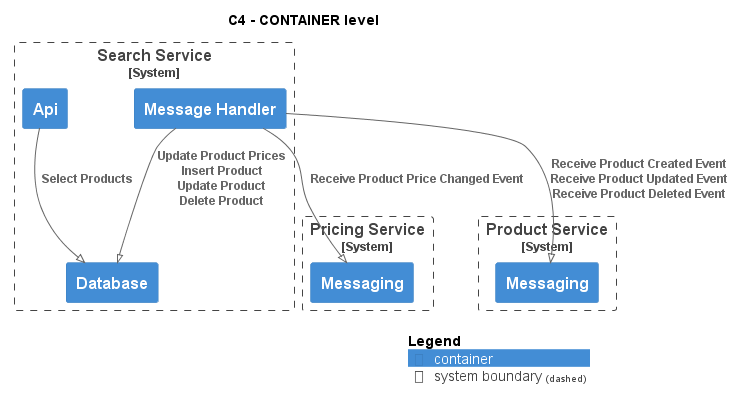

The diagram above was rendered by PlantUML. Its source (embedded in the PNG):
@startuml
!pragma layout smetana
!include ..\..\.c4s\C4_Container.puml

AddElementTag("state:new", $bgColor=green, $fontColor=#ffffff, $borderColor=green, $shadowing="False")
AddElementTag("state:changed", $bgColor=orange, $fontColor=#ffffff, $borderColor=orange, $shadowing="False")
AddElementTag("state:removed", $bgColor=red, $fontColor=#ffffff, $borderColor=red, $shadowing="False")

AddRelTag("state:new", $textColor=green, $lineColor=green)
AddRelTag("state:changed", $textColor=orange, $lineColor=orange)
AddRelTag("state:removed", $textColor=red, $lineColor=red)

SHOW_PERSON_PORTRAIT()
LAYOUT_TOP_DOWN()

skinparam linetype polyline

title C4 - CONTAINER level


System_Boundary(ECommercePlatform.SoftwareSystems.SearchService, "Search Service") {
    Container(ECommercePlatform.SoftwareSystems.SearchService.Containers.Api, "Api", "", "")
    Container(ECommercePlatform.SoftwareSystems.SearchService.Containers.Database, "Database", "", "")
    Container(ECommercePlatform.SoftwareSystems.SearchService.Containers.MessageHandler, "Message Handler", "", "")
}

System_Boundary(ECommercePlatform.SoftwareSystems.PricingService, "Pricing Service") {
    Container(ECommercePlatform.SoftwareSystems.PricingService.Containers.Messaging, "Messaging", "", "")
}

System_Boundary(ECommercePlatform.SoftwareSystems.ProductService, "Product Service") {
    Container(ECommercePlatform.SoftwareSystems.ProductService.Containers.Messaging, "Messaging", "", "")
}

Rel(ECommercePlatform.SoftwareSystems.SearchService.Containers.Api, ECommercePlatform.SoftwareSystems.SearchService.Containers.Database, "Select Products")
Rel(ECommercePlatform.SoftwareSystems.SearchService.Containers.MessageHandler, ECommercePlatform.SoftwareSystems.PricingService.Containers.Messaging, "Receive Product Price Changed Event")
Rel(ECommercePlatform.SoftwareSystems.SearchService.Containers.MessageHandler, ECommercePlatform.SoftwareSystems.SearchService.Containers.Database, "Update Product Prices\nInsert Product\nUpdate Product\nDelete Product")
Rel(ECommercePlatform.SoftwareSystems.SearchService.Containers.MessageHandler, ECommercePlatform.SoftwareSystems.ProductService.Containers.Messaging, "Receive Product Created Event\nReceive Product Updated Event\nReceive Product Deleted Event")


SHOW_LEGEND()
@enduml